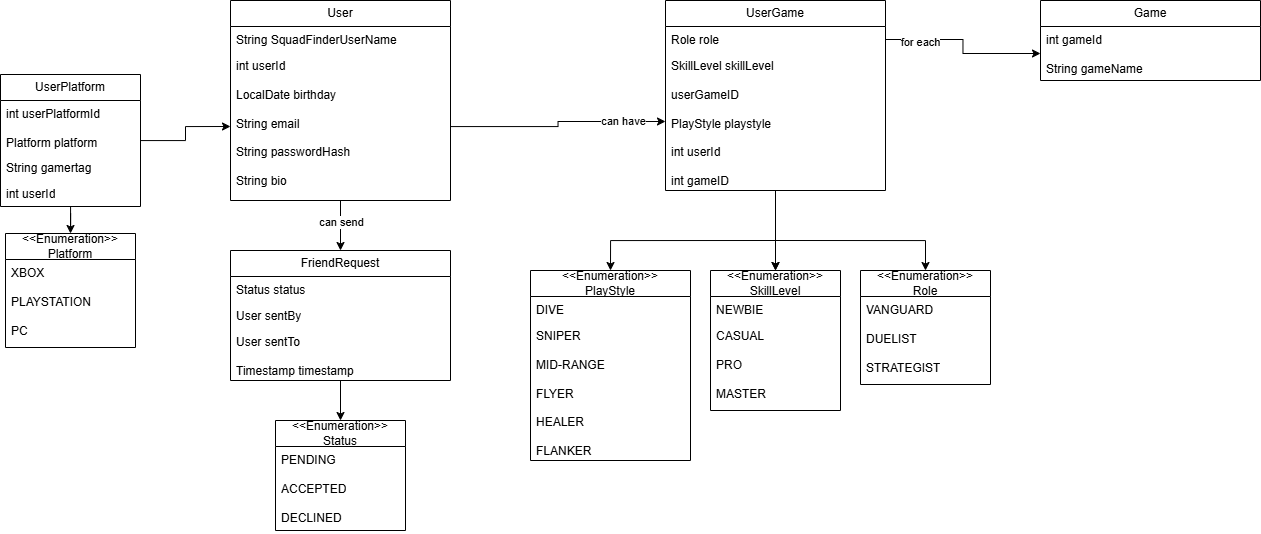

The diagram above was exported from draw.io. Its source (the exported page's mxGraphModel, read from the mxfile embedded in the PNG):
<mxGraphModel dx="2217" dy="663" grid="1" gridSize="10" guides="1" tooltips="1" connect="1" arrows="1" fold="1" page="1" pageScale="1" pageWidth="850" pageHeight="1100" math="0" shadow="0">
  <root>
    <mxCell id="0" />
    <mxCell id="1" parent="0" />
    <mxCell id="dYppYx8OKRAtAaEOnliJ-37" edge="1" parent="1" source="dYppYx8OKRAtAaEOnliJ-1" style="edgeStyle=orthogonalEdgeStyle;rounded=0;orthogonalLoop=1;jettySize=auto;html=1;entryX=0.5;entryY=0;entryDx=0;entryDy=0;" target="dYppYx8OKRAtAaEOnliJ-20">
      <mxGeometry relative="1" as="geometry" />
    </mxCell>
    <mxCell id="dYppYx8OKRAtAaEOnliJ-38" connectable="0" parent="dYppYx8OKRAtAaEOnliJ-37" style="edgeLabel;html=1;align=center;verticalAlign=middle;resizable=0;points=[];" value="can send" vertex="1">
      <mxGeometry relative="1" x="-0.1333" as="geometry">
        <mxPoint as="offset" />
      </mxGeometry>
    </mxCell>
    <mxCell id="dYppYx8OKRAtAaEOnliJ-1" parent="1" style="swimlane;fontStyle=0;childLayout=stackLayout;horizontal=1;startSize=26;fillColor=none;horizontalStack=0;resizeParent=1;resizeParentMax=0;resizeLast=0;collapsible=1;marginBottom=0;whiteSpace=wrap;html=1;" value="User" vertex="1">
      <mxGeometry height="200" width="220" x="-210" y="10" as="geometry" />
    </mxCell>
    <mxCell id="dYppYx8OKRAtAaEOnliJ-2" parent="dYppYx8OKRAtAaEOnliJ-1" style="text;strokeColor=none;fillColor=none;align=left;verticalAlign=top;spacingLeft=4;spacingRight=4;overflow=hidden;rotatable=0;points=[[0,0.5],[1,0.5]];portConstraint=eastwest;whiteSpace=wrap;html=1;" value="String SquadFinderUserName&lt;div&gt;&lt;span style=&quot;white-space: pre;&quot;&gt;&#09;&lt;/span&gt;&lt;/div&gt;" vertex="1">
      <mxGeometry height="26" width="220" y="26" as="geometry" />
    </mxCell>
    <mxCell id="dYppYx8OKRAtAaEOnliJ-3" parent="dYppYx8OKRAtAaEOnliJ-1" style="text;strokeColor=none;fillColor=none;align=left;verticalAlign=top;spacingLeft=4;spacingRight=4;overflow=hidden;rotatable=0;points=[[0,0.5],[1,0.5]];portConstraint=eastwest;whiteSpace=wrap;html=1;" value="&lt;div&gt;int userId&lt;/div&gt;&lt;div&gt;&lt;br&gt;&lt;/div&gt;LocalDate birthday&lt;div&gt;&lt;br&gt;&lt;/div&gt;&lt;div&gt;String email&lt;/div&gt;&lt;div&gt;&lt;br&gt;&lt;/div&gt;&lt;div&gt;String passwordHash&lt;/div&gt;&lt;div&gt;&lt;br&gt;&lt;/div&gt;&lt;div&gt;String bio&lt;/div&gt;" vertex="1">
      <mxGeometry height="148" width="220" y="52" as="geometry" />
    </mxCell>
    <mxCell id="dYppYx8OKRAtAaEOnliJ-5" parent="1" style="swimlane;fontStyle=0;childLayout=stackLayout;horizontal=1;startSize=26;fillColor=none;horizontalStack=0;resizeParent=1;resizeParentMax=0;resizeLast=0;collapsible=1;marginBottom=0;whiteSpace=wrap;html=1;" value="Game" vertex="1">
      <mxGeometry height="80" width="220" x="600" y="10" as="geometry" />
    </mxCell>
    <mxCell id="dYppYx8OKRAtAaEOnliJ-6" parent="dYppYx8OKRAtAaEOnliJ-5" style="text;strokeColor=none;fillColor=none;align=left;verticalAlign=top;spacingLeft=4;spacingRight=4;overflow=hidden;rotatable=0;points=[[0,0.5],[1,0.5]];portConstraint=eastwest;whiteSpace=wrap;html=1;" value="int gameId&lt;div&gt;&lt;br&gt;&lt;/div&gt;&lt;div&gt;String gameName&lt;/div&gt;" vertex="1">
      <mxGeometry height="54" width="220" y="26" as="geometry" />
    </mxCell>
    <mxCell id="dYppYx8OKRAtAaEOnliJ-34" edge="1" parent="1" style="edgeStyle=orthogonalEdgeStyle;rounded=0;orthogonalLoop=1;jettySize=auto;html=1;entryX=0.5;entryY=0;entryDx=0;entryDy=0;" target="dYppYx8OKRAtAaEOnliJ-14">
      <mxGeometry relative="1" as="geometry">
        <mxPoint x="335" y="250" as="sourcePoint" />
      </mxGeometry>
    </mxCell>
    <mxCell id="dYppYx8OKRAtAaEOnliJ-35" edge="1" parent="1" style="edgeStyle=orthogonalEdgeStyle;rounded=0;orthogonalLoop=1;jettySize=auto;html=1;entryX=0.5;entryY=0;entryDx=0;entryDy=0;" target="dYppYx8OKRAtAaEOnliJ-11">
      <mxGeometry relative="1" as="geometry">
        <mxPoint x="335" y="250" as="sourcePoint" />
      </mxGeometry>
    </mxCell>
    <mxCell id="dYppYx8OKRAtAaEOnliJ-36" edge="1" parent="1" style="edgeStyle=orthogonalEdgeStyle;rounded=0;orthogonalLoop=1;jettySize=auto;html=1;entryX=0.5;entryY=0;entryDx=0;entryDy=0;" target="dYppYx8OKRAtAaEOnliJ-17">
      <mxGeometry relative="1" as="geometry">
        <mxPoint x="335" y="250" as="sourcePoint" />
      </mxGeometry>
    </mxCell>
    <mxCell id="dYppYx8OKRAtAaEOnliJ-49" edge="1" parent="1" source="dYppYx8OKRAtAaEOnliJ-8" style="edgeStyle=orthogonalEdgeStyle;rounded=0;orthogonalLoop=1;jettySize=auto;html=1;entryX=0.5;entryY=0;entryDx=0;entryDy=0;" target="dYppYx8OKRAtAaEOnliJ-11">
      <mxGeometry relative="1" as="geometry" />
    </mxCell>
    <mxCell id="dYppYx8OKRAtAaEOnliJ-8" parent="1" style="swimlane;fontStyle=0;childLayout=stackLayout;horizontal=1;startSize=26;fillColor=none;horizontalStack=0;resizeParent=1;resizeParentMax=0;resizeLast=0;collapsible=1;marginBottom=0;whiteSpace=wrap;html=1;" value="UserGame" vertex="1">
      <mxGeometry height="190" width="220" x="225" y="10" as="geometry" />
    </mxCell>
    <mxCell id="dYppYx8OKRAtAaEOnliJ-9" parent="dYppYx8OKRAtAaEOnliJ-8" style="text;strokeColor=none;fillColor=none;align=left;verticalAlign=top;spacingLeft=4;spacingRight=4;overflow=hidden;rotatable=0;points=[[0,0.5],[1,0.5]];portConstraint=eastwest;whiteSpace=wrap;html=1;" value="Role role" vertex="1">
      <mxGeometry height="26" width="220" y="26" as="geometry" />
    </mxCell>
    <mxCell id="dYppYx8OKRAtAaEOnliJ-10" parent="dYppYx8OKRAtAaEOnliJ-8" style="text;strokeColor=none;fillColor=none;align=left;verticalAlign=top;spacingLeft=4;spacingRight=4;overflow=hidden;rotatable=0;points=[[0,0.5],[1,0.5]];portConstraint=eastwest;whiteSpace=wrap;html=1;" value="SkillLevel skillLevel&lt;div&gt;&lt;br&gt;&lt;/div&gt;&lt;div&gt;userGameID&lt;br&gt;&lt;div&gt;&lt;br&gt;&lt;/div&gt;&lt;div&gt;PlayStyle playstyle&lt;/div&gt;&lt;/div&gt;&lt;div&gt;&lt;br&gt;&lt;/div&gt;&lt;div&gt;int userId&lt;/div&gt;&lt;div&gt;&lt;br&gt;&lt;/div&gt;&lt;div&gt;int gameID&lt;/div&gt;" vertex="1">
      <mxGeometry height="138" width="220" y="52" as="geometry" />
    </mxCell>
    <mxCell id="dYppYx8OKRAtAaEOnliJ-11" parent="1" style="swimlane;fontStyle=0;childLayout=stackLayout;horizontal=1;startSize=26;fillColor=none;horizontalStack=0;resizeParent=1;resizeParentMax=0;resizeLast=0;collapsible=1;marginBottom=0;whiteSpace=wrap;html=1;" value="&amp;lt;&amp;lt;Enumeration&amp;gt;&amp;gt;&lt;div&gt;SkillLevel&lt;/div&gt;" vertex="1">
      <mxGeometry height="140" width="130" x="270" y="280" as="geometry" />
    </mxCell>
    <mxCell id="dYppYx8OKRAtAaEOnliJ-12" parent="dYppYx8OKRAtAaEOnliJ-11" style="text;strokeColor=none;fillColor=none;align=left;verticalAlign=top;spacingLeft=4;spacingRight=4;overflow=hidden;rotatable=0;points=[[0,0.5],[1,0.5]];portConstraint=eastwest;whiteSpace=wrap;html=1;" value="NEWBIE" vertex="1">
      <mxGeometry height="26" width="130" y="26" as="geometry" />
    </mxCell>
    <mxCell id="dYppYx8OKRAtAaEOnliJ-13" parent="dYppYx8OKRAtAaEOnliJ-11" style="text;strokeColor=none;fillColor=none;align=left;verticalAlign=top;spacingLeft=4;spacingRight=4;overflow=hidden;rotatable=0;points=[[0,0.5],[1,0.5]];portConstraint=eastwest;whiteSpace=wrap;html=1;" value="CASUAL&lt;div&gt;&lt;br&gt;&lt;/div&gt;&lt;div&gt;PRO&lt;/div&gt;&lt;div&gt;&lt;br&gt;&lt;/div&gt;&lt;div&gt;MASTER&lt;/div&gt;" vertex="1">
      <mxGeometry height="88" width="130" y="52" as="geometry" />
    </mxCell>
    <mxCell id="dYppYx8OKRAtAaEOnliJ-14" parent="1" style="swimlane;fontStyle=0;childLayout=stackLayout;horizontal=1;startSize=26;fillColor=none;horizontalStack=0;resizeParent=1;resizeParentMax=0;resizeLast=0;collapsible=1;marginBottom=0;whiteSpace=wrap;html=1;" value="&amp;lt;&amp;lt;Enumeration&amp;gt;&amp;gt;&lt;div&gt;PlayStyle&lt;/div&gt;" vertex="1">
      <mxGeometry height="190" width="160" x="90" y="280" as="geometry" />
    </mxCell>
    <mxCell id="dYppYx8OKRAtAaEOnliJ-15" parent="dYppYx8OKRAtAaEOnliJ-14" style="text;strokeColor=none;fillColor=none;align=left;verticalAlign=top;spacingLeft=4;spacingRight=4;overflow=hidden;rotatable=0;points=[[0,0.5],[1,0.5]];portConstraint=eastwest;whiteSpace=wrap;html=1;" value="DIVE" vertex="1">
      <mxGeometry height="26" width="160" y="26" as="geometry" />
    </mxCell>
    <mxCell id="dYppYx8OKRAtAaEOnliJ-16" parent="dYppYx8OKRAtAaEOnliJ-14" style="text;strokeColor=none;fillColor=none;align=left;verticalAlign=top;spacingLeft=4;spacingRight=4;overflow=hidden;rotatable=0;points=[[0,0.5],[1,0.5]];portConstraint=eastwest;whiteSpace=wrap;html=1;" value="SNIPER&lt;div&gt;&lt;br&gt;&lt;/div&gt;&lt;div&gt;MID-RANGE&lt;/div&gt;&lt;div&gt;&lt;br&gt;&lt;/div&gt;&lt;div&gt;FLYER&lt;/div&gt;&lt;div&gt;&lt;br&gt;&lt;/div&gt;&lt;div&gt;HEALER&lt;/div&gt;&lt;div&gt;&lt;br&gt;&lt;/div&gt;&lt;div&gt;FLANKER&lt;/div&gt;" vertex="1">
      <mxGeometry height="138" width="160" y="52" as="geometry" />
    </mxCell>
    <mxCell id="dYppYx8OKRAtAaEOnliJ-17" parent="1" style="swimlane;fontStyle=0;childLayout=stackLayout;horizontal=1;startSize=26;fillColor=none;horizontalStack=0;resizeParent=1;resizeParentMax=0;resizeLast=0;collapsible=1;marginBottom=0;whiteSpace=wrap;html=1;" value="&amp;lt;&amp;lt;Enumeration&amp;gt;&amp;gt;&lt;div&gt;Role&lt;/div&gt;" vertex="1">
      <mxGeometry height="114" width="130" x="420" y="280" as="geometry" />
    </mxCell>
    <mxCell id="dYppYx8OKRAtAaEOnliJ-19" parent="dYppYx8OKRAtAaEOnliJ-17" style="text;strokeColor=none;fillColor=none;align=left;verticalAlign=top;spacingLeft=4;spacingRight=4;overflow=hidden;rotatable=0;points=[[0,0.5],[1,0.5]];portConstraint=eastwest;whiteSpace=wrap;html=1;" value="VANGUARD&lt;div&gt;&lt;br&gt;&lt;/div&gt;&lt;div&gt;DUELIST&lt;/div&gt;&lt;div&gt;&lt;br&gt;&lt;/div&gt;&lt;div&gt;STRATEGIST&lt;/div&gt;" vertex="1">
      <mxGeometry height="88" width="130" y="26" as="geometry" />
    </mxCell>
    <mxCell id="dYppYx8OKRAtAaEOnliJ-39" edge="1" parent="1" source="dYppYx8OKRAtAaEOnliJ-20" style="edgeStyle=orthogonalEdgeStyle;rounded=0;orthogonalLoop=1;jettySize=auto;html=1;entryX=0.5;entryY=0;entryDx=0;entryDy=0;" target="dYppYx8OKRAtAaEOnliJ-24">
      <mxGeometry relative="1" as="geometry" />
    </mxCell>
    <mxCell id="dYppYx8OKRAtAaEOnliJ-20" parent="1" style="swimlane;fontStyle=0;childLayout=stackLayout;horizontal=1;startSize=26;fillColor=none;horizontalStack=0;resizeParent=1;resizeParentMax=0;resizeLast=0;collapsible=1;marginBottom=0;whiteSpace=wrap;html=1;" value="FriendRequest" vertex="1">
      <mxGeometry height="130" width="220" x="-210" y="260" as="geometry" />
    </mxCell>
    <mxCell id="dYppYx8OKRAtAaEOnliJ-21" parent="dYppYx8OKRAtAaEOnliJ-20" style="text;strokeColor=none;fillColor=none;align=left;verticalAlign=top;spacingLeft=4;spacingRight=4;overflow=hidden;rotatable=0;points=[[0,0.5],[1,0.5]];portConstraint=eastwest;whiteSpace=wrap;html=1;" value="Status status" vertex="1">
      <mxGeometry height="26" width="220" y="26" as="geometry" />
    </mxCell>
    <mxCell id="dYppYx8OKRAtAaEOnliJ-22" parent="dYppYx8OKRAtAaEOnliJ-20" style="text;strokeColor=none;fillColor=none;align=left;verticalAlign=top;spacingLeft=4;spacingRight=4;overflow=hidden;rotatable=0;points=[[0,0.5],[1,0.5]];portConstraint=eastwest;whiteSpace=wrap;html=1;" value="User sentBy" vertex="1">
      <mxGeometry height="26" width="220" y="52" as="geometry" />
    </mxCell>
    <mxCell id="dYppYx8OKRAtAaEOnliJ-23" parent="dYppYx8OKRAtAaEOnliJ-20" style="text;strokeColor=none;fillColor=none;align=left;verticalAlign=top;spacingLeft=4;spacingRight=4;overflow=hidden;rotatable=0;points=[[0,0.5],[1,0.5]];portConstraint=eastwest;whiteSpace=wrap;html=1;" value="User sentTo&lt;div&gt;&lt;br&gt;&lt;/div&gt;&lt;div&gt;Timestamp timestamp&lt;/div&gt;" vertex="1">
      <mxGeometry height="52" width="220" y="78" as="geometry" />
    </mxCell>
    <mxCell id="dYppYx8OKRAtAaEOnliJ-24" parent="1" style="swimlane;fontStyle=0;childLayout=stackLayout;horizontal=1;startSize=26;fillColor=none;horizontalStack=0;resizeParent=1;resizeParentMax=0;resizeLast=0;collapsible=1;marginBottom=0;whiteSpace=wrap;html=1;" value="&amp;lt;&amp;lt;Enumeration&amp;gt;&amp;gt;&lt;div&gt;Status&lt;/div&gt;" vertex="1">
      <mxGeometry height="110" width="130" x="-165" y="430" as="geometry" />
    </mxCell>
    <mxCell id="dYppYx8OKRAtAaEOnliJ-25" parent="dYppYx8OKRAtAaEOnliJ-24" style="text;strokeColor=none;fillColor=none;align=left;verticalAlign=top;spacingLeft=4;spacingRight=4;overflow=hidden;rotatable=0;points=[[0,0.5],[1,0.5]];portConstraint=eastwest;whiteSpace=wrap;html=1;" value="PENDING&lt;br&gt;&lt;div&gt;&lt;br&gt;&lt;/div&gt;&lt;div&gt;ACCEPTED&lt;/div&gt;&lt;div&gt;&lt;br&gt;&lt;/div&gt;&lt;div&gt;DECLINED&lt;/div&gt;" vertex="1">
      <mxGeometry height="84" width="130" y="26" as="geometry" />
    </mxCell>
    <mxCell id="dYppYx8OKRAtAaEOnliJ-26" edge="1" parent="1" source="dYppYx8OKRAtAaEOnliJ-3" style="edgeStyle=orthogonalEdgeStyle;rounded=0;orthogonalLoop=1;jettySize=auto;html=1;entryX=0;entryY=0.5;entryDx=0;entryDy=0;" target="dYppYx8OKRAtAaEOnliJ-10">
      <mxGeometry relative="1" as="geometry" />
    </mxCell>
    <mxCell id="dYppYx8OKRAtAaEOnliJ-27" connectable="0" parent="dYppYx8OKRAtAaEOnliJ-26" style="edgeLabel;html=1;align=center;verticalAlign=middle;resizable=0;points=[];" value="can have" vertex="1">
      <mxGeometry relative="1" x="0.4154" y="2" as="geometry">
        <mxPoint x="21" y="1" as="offset" />
      </mxGeometry>
    </mxCell>
    <mxCell id="dYppYx8OKRAtAaEOnliJ-28" edge="1" parent="1" source="dYppYx8OKRAtAaEOnliJ-9" style="edgeStyle=orthogonalEdgeStyle;rounded=0;orthogonalLoop=1;jettySize=auto;html=1;entryX=0;entryY=0.5;entryDx=0;entryDy=0;" target="dYppYx8OKRAtAaEOnliJ-6">
      <mxGeometry relative="1" as="geometry" />
    </mxCell>
    <mxCell id="dYppYx8OKRAtAaEOnliJ-29" connectable="0" parent="dYppYx8OKRAtAaEOnliJ-28" style="edgeLabel;html=1;align=center;verticalAlign=middle;resizable=0;points=[];" value="for each" vertex="1">
      <mxGeometry relative="1" x="-0.5819" y="-2" as="geometry">
        <mxPoint as="offset" />
      </mxGeometry>
    </mxCell>
    <mxCell id="dYppYx8OKRAtAaEOnliJ-40" parent="1" style="swimlane;fontStyle=0;childLayout=stackLayout;horizontal=1;startSize=26;fillColor=none;horizontalStack=0;resizeParent=1;resizeParentMax=0;resizeLast=0;collapsible=1;marginBottom=0;whiteSpace=wrap;html=1;" value="&amp;lt;&amp;lt;Enumeration&amp;gt;&amp;gt;&lt;div&gt;Platform&lt;/div&gt;" vertex="1">
      <mxGeometry height="114" width="130" x="-435" y="243" as="geometry" />
    </mxCell>
    <mxCell id="dYppYx8OKRAtAaEOnliJ-41" parent="dYppYx8OKRAtAaEOnliJ-40" style="text;strokeColor=none;fillColor=none;align=left;verticalAlign=top;spacingLeft=4;spacingRight=4;overflow=hidden;rotatable=0;points=[[0,0.5],[1,0.5]];portConstraint=eastwest;whiteSpace=wrap;html=1;" value="XBOX&lt;div&gt;&lt;br&gt;&lt;/div&gt;&lt;div&gt;PLAYSTATION&lt;/div&gt;&lt;div&gt;&lt;br&gt;&lt;/div&gt;&lt;div&gt;PC&lt;/div&gt;" vertex="1">
      <mxGeometry height="88" width="130" y="26" as="geometry" />
    </mxCell>
    <mxCell id="dYppYx8OKRAtAaEOnliJ-47" edge="1" parent="1" source="dYppYx8OKRAtAaEOnliJ-43" style="edgeStyle=orthogonalEdgeStyle;rounded=0;orthogonalLoop=1;jettySize=auto;html=1;entryX=0;entryY=0.5;entryDx=0;entryDy=0;" target="dYppYx8OKRAtAaEOnliJ-3">
      <mxGeometry relative="1" as="geometry" />
    </mxCell>
    <mxCell id="dYppYx8OKRAtAaEOnliJ-48" edge="1" parent="1" source="dYppYx8OKRAtAaEOnliJ-43" style="edgeStyle=orthogonalEdgeStyle;rounded=0;orthogonalLoop=1;jettySize=auto;html=1;entryX=0.5;entryY=0;entryDx=0;entryDy=0;" target="dYppYx8OKRAtAaEOnliJ-40">
      <mxGeometry relative="1" as="geometry" />
    </mxCell>
    <mxCell id="dYppYx8OKRAtAaEOnliJ-43" parent="1" style="swimlane;fontStyle=0;childLayout=stackLayout;horizontal=1;startSize=26;fillColor=none;horizontalStack=0;resizeParent=1;resizeParentMax=0;resizeLast=0;collapsible=1;marginBottom=0;whiteSpace=wrap;html=1;" value="UserPlatform" vertex="1">
      <mxGeometry height="132" width="140" x="-440" y="84" as="geometry" />
    </mxCell>
    <mxCell id="dYppYx8OKRAtAaEOnliJ-44" parent="dYppYx8OKRAtAaEOnliJ-43" style="text;strokeColor=none;fillColor=none;align=left;verticalAlign=top;spacingLeft=4;spacingRight=4;overflow=hidden;rotatable=0;points=[[0,0.5],[1,0.5]];portConstraint=eastwest;whiteSpace=wrap;html=1;" value="&lt;div&gt;int userPlatformId&lt;/div&gt;&lt;div&gt;&lt;br&gt;&lt;/div&gt;Platform platform&lt;div&gt;&lt;br&gt;&lt;/div&gt;" vertex="1">
      <mxGeometry height="54" width="140" y="26" as="geometry" />
    </mxCell>
    <mxCell id="dYppYx8OKRAtAaEOnliJ-45" parent="dYppYx8OKRAtAaEOnliJ-43" style="text;strokeColor=none;fillColor=none;align=left;verticalAlign=top;spacingLeft=4;spacingRight=4;overflow=hidden;rotatable=0;points=[[0,0.5],[1,0.5]];portConstraint=eastwest;whiteSpace=wrap;html=1;" value="String gamertag" vertex="1">
      <mxGeometry height="26" width="140" y="80" as="geometry" />
    </mxCell>
    <mxCell id="dYppYx8OKRAtAaEOnliJ-46" parent="dYppYx8OKRAtAaEOnliJ-43" style="text;strokeColor=none;fillColor=none;align=left;verticalAlign=top;spacingLeft=4;spacingRight=4;overflow=hidden;rotatable=0;points=[[0,0.5],[1,0.5]];portConstraint=eastwest;whiteSpace=wrap;html=1;" value="int userId" vertex="1">
      <mxGeometry height="26" width="140" y="106" as="geometry" />
    </mxCell>
  </root>
</mxGraphModel>